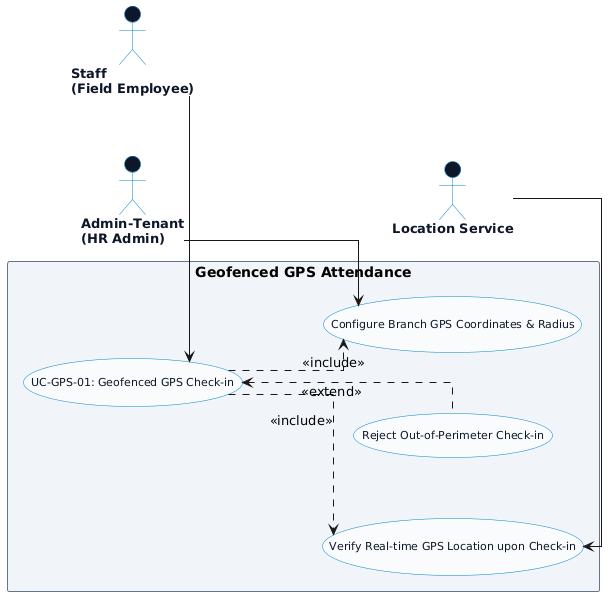

The diagram above was rendered by PlantUML. Its source (embedded in the PNG):
@startuml
left to right direction
skinparam packageStyle rectangle
skinparam backgroundColor #ffffff
skinparam shadowing false
skinparam actorStyle stickman

' CHỐNG DÍNH MŨI TÊN & LÀM THẲNG CHỮ <<include>>, <<extend>>
skinparam linetype ortho
skinparam nodesep 60
skinparam ranksep 80

' =====================================================
' STYLING CONFIGURATION
' =====================================================
skinparam usecase {
  BackgroundColor #f8fafc
  BorderColor #0284c7
  FontColor #0f172a
  FontSize 11
  FontName Arial
}

skinparam package {
  BackgroundColor #f1f5f9
  BorderColor #64748b
  FontColor #334155
  FontStyle bold
  FontSize 12
}

skinparam actor {
  BackgroundColor #0f172a
  BorderColor #0284c7
  FontColor #0f172a
  FontSize 13
  FontStyle bold
}

' =====================================================
' PRIMARY ACTOR (BÊN TRÁI)
' =====================================================
actor "Staff\n(Field Employee)" as EMP

' =====================================================
' USE CASES FOR GEOFENCED CHECK-IN
' =====================================================
package "Geofenced GPS Attendance" {
  usecase "UC-GPS-01: Geofenced GPS Check-in" as UC_GPS
  usecase "Configure Branch GPS Coordinates & Radius" as UC_CONF
  usecase "Verify Real-time GPS Location upon Check-in" as UC_VERIFY
  usecase "Reject Out-of-Perimeter Check-in" as UC_REJECT
}

' =====================================================
' SECONDARY ACTORS (BÊN PHẢI)
' =====================================================
actor "Admin-Tenant\n(HR Admin)" as HR
actor "Location Service" as LOC

HR -[hidden]down-> LOC

' =====================================================
' PRIMARY ACTOR CONNECTIONS
' =====================================================
EMP -right-> UC_GPS

' =====================================================
' SECONDARY ACTOR CONNECTIONS
' =====================================================
UC_CONF <-left- HR
UC_VERIFY <-left- LOC

' =====================================================
' INCLUDE RELATIONSHIPS (CHỮ THẲNG HƯỚNG XUỐNG)
' =====================================================
UC_GPS .down.> UC_CONF : <<include>>
UC_GPS .down.> UC_VERIFY : <<include>>

' =====================================================
' EXTEND RELATIONSHIPS (CHỮ THẲNG HƯỚNG LÊN)
' =====================================================
UC_REJECT .up.> UC_GPS : <<extend>>

@enduml